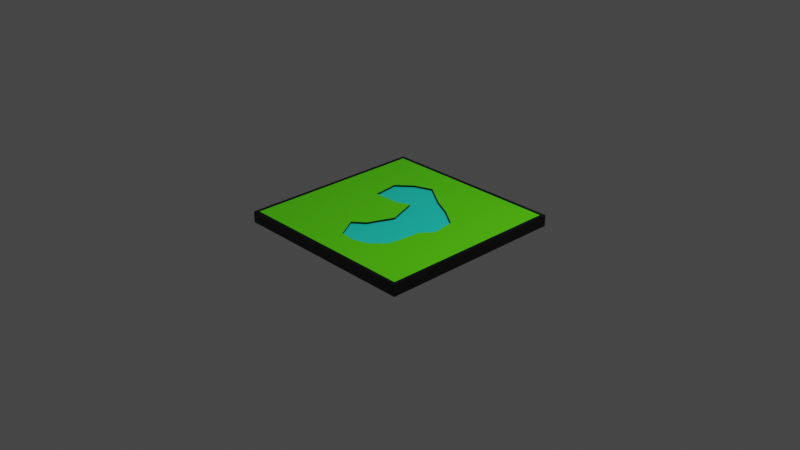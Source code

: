 # Source: pond.blend  (saved by Blender 2.92.15; exported with 4.5.12 LTS)
import bpy
from mathutils import Matrix  # noqa: F401  (used for matrix-valued properties, if any)

bpy.ops.wm.read_factory_settings(use_empty=True)
scene = bpy.context.scene
scene.name = 'Scene'

# ---- collections
col_collection = bpy.data.collections.new('Collection'); scene.collection.children.link(col_collection)

# ---- materials (node trees are filled in below, after node groups)
mat_material_002 = bpy.data.materials.new('Material.002')
mat_material_002.alpha_threshold = 0.0
mat_material_002.use_transparent_shadow = False
mat_material_002.line_color = (0.0, 0.0, 0.0, 1.0)
mat_material_001 = bpy.data.materials.new('Material.001')
mat_material_001.use_transparent_shadow = False
mat_material = bpy.data.materials.new('Material')
mat_material.alpha_threshold = 0.0
mat_material.use_transparent_shadow = False
mat_material.line_color = (0.0, 0.0, 0.0, 1.0)

# ---- material node trees
mat_material_002.use_nodes = True; mat_material_002.node_tree.nodes.clear()
_N = mat_material_002.node_tree.nodes; _L = mat_material_002.node_tree.links
n0 = _N.new('ShaderNodeOutputMaterial'); n0.name = 'Material Output'; n0.location = (300, 300)
n1 = _N.new('ShaderNodeBsdfPrincipled'); n1.name = 'Principled BSDF'; n1.location = (10, 300)
n1.distribution = 'GGX'
n1.subsurface_method = 'BURLEY'
n1.inputs[0].default_value = (0.0, 0.0, 0.0, 1.0)
n1.inputs[2].default_value = 0.4
n1.inputs[3].default_value = 1.45
n1.inputs[27].default_value = (0.0, 0.0, 0.0, 1.0)
n1.inputs[28].default_value = 1.0
_L.new(n1.outputs[0], n0.inputs[0])
n0.is_active_output = True
mat_material_001.use_nodes = True; mat_material_001.node_tree.nodes.clear()
_N = mat_material_001.node_tree.nodes; _L = mat_material_001.node_tree.links
n0 = _N.new('ShaderNodeBsdfPrincipled'); n0.name = 'Principled BSDF'; n0.location = (10, 300)
n0.distribution = 'GGX'
n0.subsurface_method = 'BURLEY'
n0.inputs[0].default_value = (0.01472, 0.8, 0.6274, 1.0)
n0.inputs[3].default_value = 1.45
n0.inputs[27].default_value = (0.0, 0.0, 0.0, 1.0)
n0.inputs[28].default_value = 1.0
n1 = _N.new('ShaderNodeOutputMaterial'); n1.name = 'Material Output'; n1.location = (300, 300)
_L.new(n0.outputs[0], n1.inputs[0])
n1.is_active_output = True
mat_material.use_nodes = True; mat_material.node_tree.nodes.clear()
_N = mat_material.node_tree.nodes; _L = mat_material.node_tree.links
n0 = _N.new('ShaderNodeOutputMaterial'); n0.name = 'Material Output'; n0.location = (300, 300)
n1 = _N.new('ShaderNodeBsdfPrincipled'); n1.name = 'Principled BSDF'; n1.location = (10, 300)
n1.distribution = 'GGX'
n1.subsurface_method = 'BURLEY'
n1.inputs[0].default_value = (0.1062, 0.8, 0.0, 1.0)
n1.inputs[2].default_value = 0.4
n1.inputs[3].default_value = 1.45
n1.inputs[27].default_value = (0.0, 0.0, 0.0, 1.0)
n1.inputs[28].default_value = 1.0
_L.new(n1.outputs[0], n0.inputs[0])
n0.is_active_output = True

# ---- world
world_world = bpy.data.worlds.new('World'); scene.world = world_world
world_world.use_nodes = True; world_world.node_tree.nodes.clear()
_N = world_world.node_tree.nodes; _L = world_world.node_tree.links
n0 = _N.new('ShaderNodeOutputWorld'); n0.name = 'World Output'; n0.location = (300, 300)
n1 = _N.new('ShaderNodeBackground'); n1.name = 'Background'; n1.location = (10, 300)
n1.inputs[0].default_value = (0.05088, 0.05088, 0.05088, 1.0)
_L.new(n1.outputs[0], n0.inputs[0])
n0.is_active_output = True
world_world.color = (0.05088, 0.05088, 0.05088)
world_world.use_sun_shadow = False
world_world.sun_shadow_jitter_overblur = 0.0

# ---- cameras
cam_camera = bpy.data.cameras.new('Camera')
cam_camera.clip_end = 100.0
cam_camera.ortho_scale = 7.314

# ---- lights
light_light = bpy.data.lights.new('Light', 'POINT')
light_light.transmission_factor = 0.0
light_light.energy = 1000.0
light_light.shadow_soft_size = 0.1
light_light.shadow_maximum_resolution = 0.006
light_light.use_absolute_resolution = True

# ---- meshes
me_cube = bpy.data.meshes.new('Cube')
me_cube.from_pydata([(1.0, 1.0, 1.0), (1.0, 1.0, -1.0), (1.0, -1.0, 1.0), (1.0, -1.0, -1.0), (-1.0, 1.0, 1.0), (-1.0, 1.0, -1.0), (-1.0, -1.0, 1.0), (-1.0, -1.0, -1.0), (0.4443, -0.1675, 1.0), (0.5484, -0.02854, 1.0), (0.51, 0.2271, 1.0), (0.2971, 0.3715, 1.0), (0.08209, 0.4799, 1.0), (-0.1862, 0.6592, 1.0), (-0.3849, 0.5824, 1.0), (-0.5417, 0.4386, 1.0), (-0.5053, 0.151, 1.0), (-0.2113, 0.162, 1.0), (-0.07708, 0.2232, 1.0), (0.04045, -0.1016, 1.0), (-0.07369, -0.3778, 1.0), (-0.1936, -0.478, 1.0), (-0.057, -0.7065, 1.0), (0.1229, -0.7205, 1.0), (0.2871, -0.6593, 1.0), (0.407, -0.5275, 1.0), (0.4346, -0.3453, 1.0), (0.4454, -0.1661, 1.0), (0.4443, -0.1675, 0.6111), (0.5484, -0.02854, 0.6111), (0.51, 0.2271, 0.6111), (0.2971, 0.3715, 0.6111), (0.08209, 0.4799, 0.6111), (-0.1862, 0.6592, 0.6111), (-0.3849, 0.5824, 0.6111), (-0.5417, 0.4386, 0.6111), (-0.5053, 0.151, 0.6111), (-0.2113, 0.162, 0.6111), (-0.07708, 0.2232, 0.6111), (0.04045, -0.1016, 0.6111), (-0.07369, -0.3778, 0.6111), (-0.1936, -0.478, 0.6111), (-0.057, -0.7065, 0.6111), (0.1229, -0.7205, 0.6111), (0.2871, -0.6593, 0.6111), (0.407, -0.5275, 0.6111), (0.4346, -0.3453, 0.6111), (-1.042, 1.042, -1.0), (-1.042, -1.042, -1.0), (1.042, 1.042, -1.0), (1.042, 1.042, 1.0), (-1.042, -1.042, 1.0), (1.042, -1.042, 1.0), (1.042, -1.042, -1.0), (-1.042, 1.042, 1.0)], [(27, 9)], [(0, 4, 15, 14, 13, 12, 11, 10, 9, 2), (0, 2, 52, 50), (6, 4, 54, 51), (5, 1, 3, 7), (5, 7, 48, 47), (3, 1, 49, 53), (36, 37, 38, 39, 28, 29, 30, 31, 32, 33, 34, 35), (2, 9, 8, 26, 25, 24, 23, 22, 21, 20, 19, 18, 17, 16, 15, 4, 6), (26, 8, 28, 46), (11, 12, 32, 31), (39, 40, 41, 42, 43, 44, 45, 46, 28), (19, 20, 40, 39), (12, 13, 33, 32), (20, 21, 41, 40), (13, 14, 34, 33), (21, 22, 42, 41), (14, 15, 35, 34), (22, 23, 43, 42), (15, 16, 36, 35), (8, 9, 29, 28), (23, 24, 44, 43), (16, 17, 37, 36), (9, 10, 30, 29), (24, 25, 45, 44), (17, 18, 38, 37), (10, 11, 31, 30), (25, 26, 46, 45), (18, 19, 39, 38), (53, 52, 51, 48), (48, 51, 54, 47), (49, 50, 52, 53), (47, 54, 50, 49), (1, 5, 47, 49), (4, 0, 50, 54), (7, 3, 53, 48), (2, 6, 51, 52)])
me_cube.polygons.foreach_set('material_index', [2, 0, 0, 0, 0, 0, 1, 2, 0, 0, 1, 0, 0, 0, 0, 0, 0, 0, 0, 0, 0, 0, 0, 0, 0, 0, 0, 0, 0, 0, 0, 0, 0, 0, 0, 0])
_uv = me_cube.uv_layers.new(name='UVMap')
_uv.uv.foreach_set('vector', [0.625, 0.5, 0.875, 0.5, 0.8177, 0.5702, 0.7981, 0.5522, 0.7733, 0.5426, 0.7397, 0.565, 0.7129, 0.5786, 0.6862, 0.5966, 0.6815, 0.6286, 0.625, 0.75, 0.625, 0.5, 0.625, 0.75, 0.625, 0.75, 0.625, 0.5, 0.875, 0.75, 0.875, 0.5, 0.875, 0.5, 0.875, 0.75, 0.125, 0.5, 0.375, 0.5, 0.375, 0.75, 0.125, 0.75, 0.125, 0.5, 0.125, 0.75, 0.125, 0.75, 0.125, 0.5, 0.375, 0.75, 0.375, 0.5, 0.375, 0.5, 0.375, 0.75, 0.8132, 0.6061, 0.7764, 0.6048, 0.7596, 0.5971, 0.7449, 0.6377, 0.6945, 0.6459, 0.6815, 0.6286, 0.6862, 0.5966, 0.7129, 0.5786, 0.7397, 0.565, 0.7733, 0.5426, 0.7981, 0.5522, 0.8177, 0.5702, 0.625, 0.75, 0.6815, 0.6286, 0.6945, 0.6459, 0.6957, 0.6682, 0.6991, 0.6909, 0.7141, 0.7074, 0.7346, 0.7151, 0.7571, 0.7133, 0.7742, 0.6848, 0.7592, 0.6722, 0.7449, 0.6377, 0.7596, 0.5971, 0.7764, 0.6048, 0.8132, 0.6061, 0.8177, 0.5702, 0.875, 0.5, 0.875, 0.75, 0.6957, 0.6682, 0.6945, 0.6459, 0.6945, 0.6459, 0.6957, 0.6682, 0.7129, 0.5786, 0.7397, 0.565, 0.7397, 0.565, 0.7129, 0.5786, 0.7449, 0.6377, 0.7592, 0.6722, 0.7742, 0.6848, 0.7571, 0.7133, 0.7346, 0.7151, 0.7141, 0.7074, 0.6991, 0.6909, 0.6957, 0.6682, 0.6945, 0.6459, 0.7449, 0.6377, 0.7592, 0.6722, 0.7592, 0.6722, 0.7449, 0.6377, 0.7397, 0.565, 0.7733, 0.5426, 0.7733, 0.5426, 0.7397, 0.565, 0.7592, 0.6722, 0.7742, 0.6848, 0.7742, 0.6848, 0.7592, 0.6722, 0.7733, 0.5426, 0.7981, 0.5522, 0.7981, 0.5522, 0.7733, 0.5426, 0.7742, 0.6848, 0.7571, 0.7133, 0.7571, 0.7133, 0.7742, 0.6848, 0.7981, 0.5522, 0.8177, 0.5702, 0.8177, 0.5702, 0.7981, 0.5522, 0.7571, 0.7133, 0.7346, 0.7151, 0.7346, 0.7151, 0.7571, 0.7133, 0.8177, 0.5702, 0.8132, 0.6061, 0.8132, 0.6061, 0.8177, 0.5702, 0.6945, 0.6459, 0.6815, 0.6286, 0.6815, 0.6286, 0.6945, 0.6459, 0.7346, 0.7151, 0.7141, 0.7074, 0.7141, 0.7074, 0.7346, 0.7151, 0.8132, 0.6061, 0.7764, 0.6048, 0.7764, 0.6048, 0.8132, 0.6061, 0.6815, 0.6286, 0.6862, 0.5966, 0.6862, 0.5966, 0.6815, 0.6286, 0.7141, 0.7074, 0.6991, 0.6909, 0.6991, 0.6909, 0.7141, 0.7074, 0.7764, 0.6048, 0.7596, 0.5971, 0.7596, 0.5971, 0.7764, 0.6048, 0.6862, 0.5966, 0.7129, 0.5786, 0.7129, 0.5786, 0.6862, 0.5966, 0.6991, 0.6909, 0.6957, 0.6682, 0.6957, 0.6682, 0.6991, 0.6909, 0.7596, 0.5971, 0.7449, 0.6377, 0.7449, 0.6377, 0.7596, 0.5971, 0.375, 0.75, 0.625, 0.75, 0.625, 1.0, 0.375, 1.0, 0.375, 0.0, 0.625, 0.0, 0.625, 0.25, 0.375, 0.25, 0.375, 0.5, 0.625, 0.5, 0.625, 0.75, 0.375, 0.75, 0.375, 0.25, 0.625, 0.25, 0.625, 0.5, 0.375, 0.5, 0.375, 0.5, 0.125, 0.5, 0.125, 0.5, 0.375, 0.5, 0.875, 0.5, 0.625, 0.5, 0.625, 0.5, 0.875, 0.5, 0.125, 0.75, 0.375, 0.75, 0.375, 0.75, 0.125, 0.75, 0.625, 0.75, 0.875, 0.75, 0.875, 0.75, 0.625, 0.75])
me_cube.materials.append(mat_material_002)
me_cube.materials.append(mat_material_001)
me_cube.materials.append(mat_material)
me_cube.use_remesh_preserve_volume = False
me_cube.use_remesh_preserve_attributes = False
me_cube.use_mirror_vertex_groups = False
me_cube.update()

# ---- objects
ob_cube = bpy.data.objects.new('Cube', me_cube)
ob_light = bpy.data.objects.new('Light', light_light)
ob_camera = bpy.data.objects.new('Camera', cam_camera)

# ---- transforms, parenting, visibility, modifiers, constraints
ob_cube.location = (0.0, 0.0, 0.0)
ob_cube.scale = (1.0, 1.0, 0.06104)
ob_cube.lock_rotations_4d = False
ob_cube.empty_display_type = 'ARROWS'
ob_cube.lineart.crease_threshold = 0.0
ob_light.location = (4.076, 1.005, 5.904)
ob_light.rotation_euler = (0.6503, 0.05522, 1.866)
ob_light.lock_rotations_4d = False
ob_light.empty_display_type = 'ARROWS'
ob_light.color = (0.0, 0.0, 0.0, 0.0)
ob_light.lineart.crease_threshold = 0.0
ob_camera.location = (7.359, -6.926, 4.958)
ob_camera.rotation_euler = (1.109, 0.0, 0.8149)
ob_camera.lock_rotations_4d = False
ob_camera.empty_display_type = 'ARROWS'
ob_camera.color = (0.0, 0.0, 0.0, 0.0)
ob_camera.display_type = 'WIRE'
ob_camera.lineart.crease_threshold = 0.0

# ---- collection membership
col_collection.objects.link(ob_cube)
col_collection.objects.link(ob_light)
col_collection.objects.link(ob_camera)

# ---- scene / render settings (as saved in the file)
scene.camera = ob_camera
scene.frame_start = 1; scene.frame_end = 250; scene.frame_set(1)
scene.render.engine = 'BLENDER_EEVEE_NEXT'
scene.cycles.use_denoising = False
scene.cycles.samples = 128
scene.cycles.sampling_pattern = 'TABULATED_SOBOL'
scene.cycles.use_adaptive_sampling = False
scene.cycles.use_light_tree = False
scene.view_settings.view_transform = 'Filmic'
bpy.context.view_layer.update()
